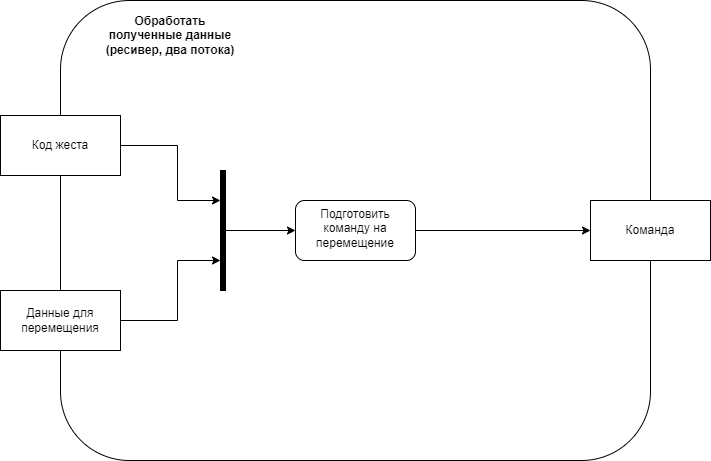

The diagram above was exported from draw.io. Its source (the exported page's mxGraphModel, read from the mxfile embedded in the PNG):
<mxGraphModel dx="1434" dy="836" grid="1" gridSize="10" guides="1" tooltips="1" connect="1" arrows="1" fold="1" page="1" pageScale="1" pageWidth="827" pageHeight="1169" math="0" shadow="0">
  <root>
    <mxCell id="0" />
    <mxCell id="1" parent="0" />
    <mxCell id="ugbVOgrX2K-IIM3m2Ztf-1" value="" style="rounded=1;whiteSpace=wrap;html=1;" parent="1" vertex="1">
      <mxGeometry x="170" y="140" width="590" height="460" as="geometry" />
    </mxCell>
    <mxCell id="ugbVOgrX2K-IIM3m2Ztf-98" style="edgeStyle=orthogonalEdgeStyle;rounded=0;orthogonalLoop=1;jettySize=auto;html=1;exitX=1;exitY=0.5;exitDx=0;exitDy=0;entryX=0.25;entryY=1;entryDx=0;entryDy=0;" parent="1" source="ugbVOgrX2K-IIM3m2Ztf-2" target="6SisIB06FpjsDKEquLsH-6" edge="1">
      <mxGeometry relative="1" as="geometry">
        <Array as="points">
          <mxPoint x="287" y="285" />
          <mxPoint x="287" y="340" />
        </Array>
        <mxPoint x="286.5" y="284.75" as="targetPoint" />
      </mxGeometry>
    </mxCell>
    <mxCell id="ugbVOgrX2K-IIM3m2Ztf-2" value="Код жеста" style="rounded=0;whiteSpace=wrap;html=1;" parent="1" vertex="1">
      <mxGeometry x="110" y="255" width="120" height="60" as="geometry" />
    </mxCell>
    <mxCell id="ugbVOgrX2K-IIM3m2Ztf-5" value="&lt;b&gt;Обработать полученные данные (ресивер, два потока)&lt;/b&gt;" style="text;html=1;align=center;verticalAlign=middle;whiteSpace=wrap;rounded=0;" parent="1" vertex="1">
      <mxGeometry x="210" y="160" width="140" height="30" as="geometry" />
    </mxCell>
    <mxCell id="zrUy3gtwYTbyoM4u8tO1-1" style="edgeStyle=orthogonalEdgeStyle;rounded=0;orthogonalLoop=1;jettySize=auto;html=1;exitX=1;exitY=0.5;exitDx=0;exitDy=0;entryX=0.75;entryY=1;entryDx=0;entryDy=0;" parent="1" source="zrUy3gtwYTbyoM4u8tO1-2" target="6SisIB06FpjsDKEquLsH-6" edge="1">
      <mxGeometry relative="1" as="geometry">
        <Array as="points">
          <mxPoint x="287" y="460" />
          <mxPoint x="287" y="400" />
        </Array>
        <mxPoint x="286.5" y="459.75" as="targetPoint" />
      </mxGeometry>
    </mxCell>
    <mxCell id="zrUy3gtwYTbyoM4u8tO1-2" value="Данные для перемещения" style="rounded=0;whiteSpace=wrap;html=1;" parent="1" vertex="1">
      <mxGeometry x="110" y="430" width="120" height="60" as="geometry" />
    </mxCell>
    <mxCell id="6SisIB06FpjsDKEquLsH-3" value="Команда" style="rounded=0;whiteSpace=wrap;html=1;" vertex="1" parent="1">
      <mxGeometry x="700" y="340" width="120" height="60" as="geometry" />
    </mxCell>
    <mxCell id="6SisIB06FpjsDKEquLsH-8" style="edgeStyle=orthogonalEdgeStyle;rounded=0;orthogonalLoop=1;jettySize=auto;html=1;entryX=0;entryY=0.5;entryDx=0;entryDy=0;fontFamily=Helvetica;fontSize=12;fontColor=default;" edge="1" parent="1" source="6SisIB06FpjsDKEquLsH-5" target="6SisIB06FpjsDKEquLsH-3">
      <mxGeometry relative="1" as="geometry" />
    </mxCell>
    <mxCell id="6SisIB06FpjsDKEquLsH-5" value="Подготовить команду на перемещение" style="rounded=1;whiteSpace=wrap;html=1;pointerEvents=0;align=center;verticalAlign=top;fontFamily=Helvetica;fontSize=12;fontColor=default;fillColor=none;gradientColor=none;" vertex="1" parent="1">
      <mxGeometry x="405" y="340" width="120" height="60" as="geometry" />
    </mxCell>
    <mxCell id="6SisIB06FpjsDKEquLsH-7" style="edgeStyle=orthogonalEdgeStyle;rounded=0;orthogonalLoop=1;jettySize=auto;html=1;exitX=0.5;exitY=0;exitDx=0;exitDy=0;entryX=0;entryY=0.5;entryDx=0;entryDy=0;fontFamily=Helvetica;fontSize=12;fontColor=default;" edge="1" parent="1" source="6SisIB06FpjsDKEquLsH-6" target="6SisIB06FpjsDKEquLsH-5">
      <mxGeometry relative="1" as="geometry" />
    </mxCell>
    <mxCell id="6SisIB06FpjsDKEquLsH-6" value="" style="rounded=0;whiteSpace=wrap;html=1;fillColor=#000000;direction=south;" vertex="1" parent="1">
      <mxGeometry x="330" y="310" width="5" height="120" as="geometry" />
    </mxCell>
  </root>
</mxGraphModel>